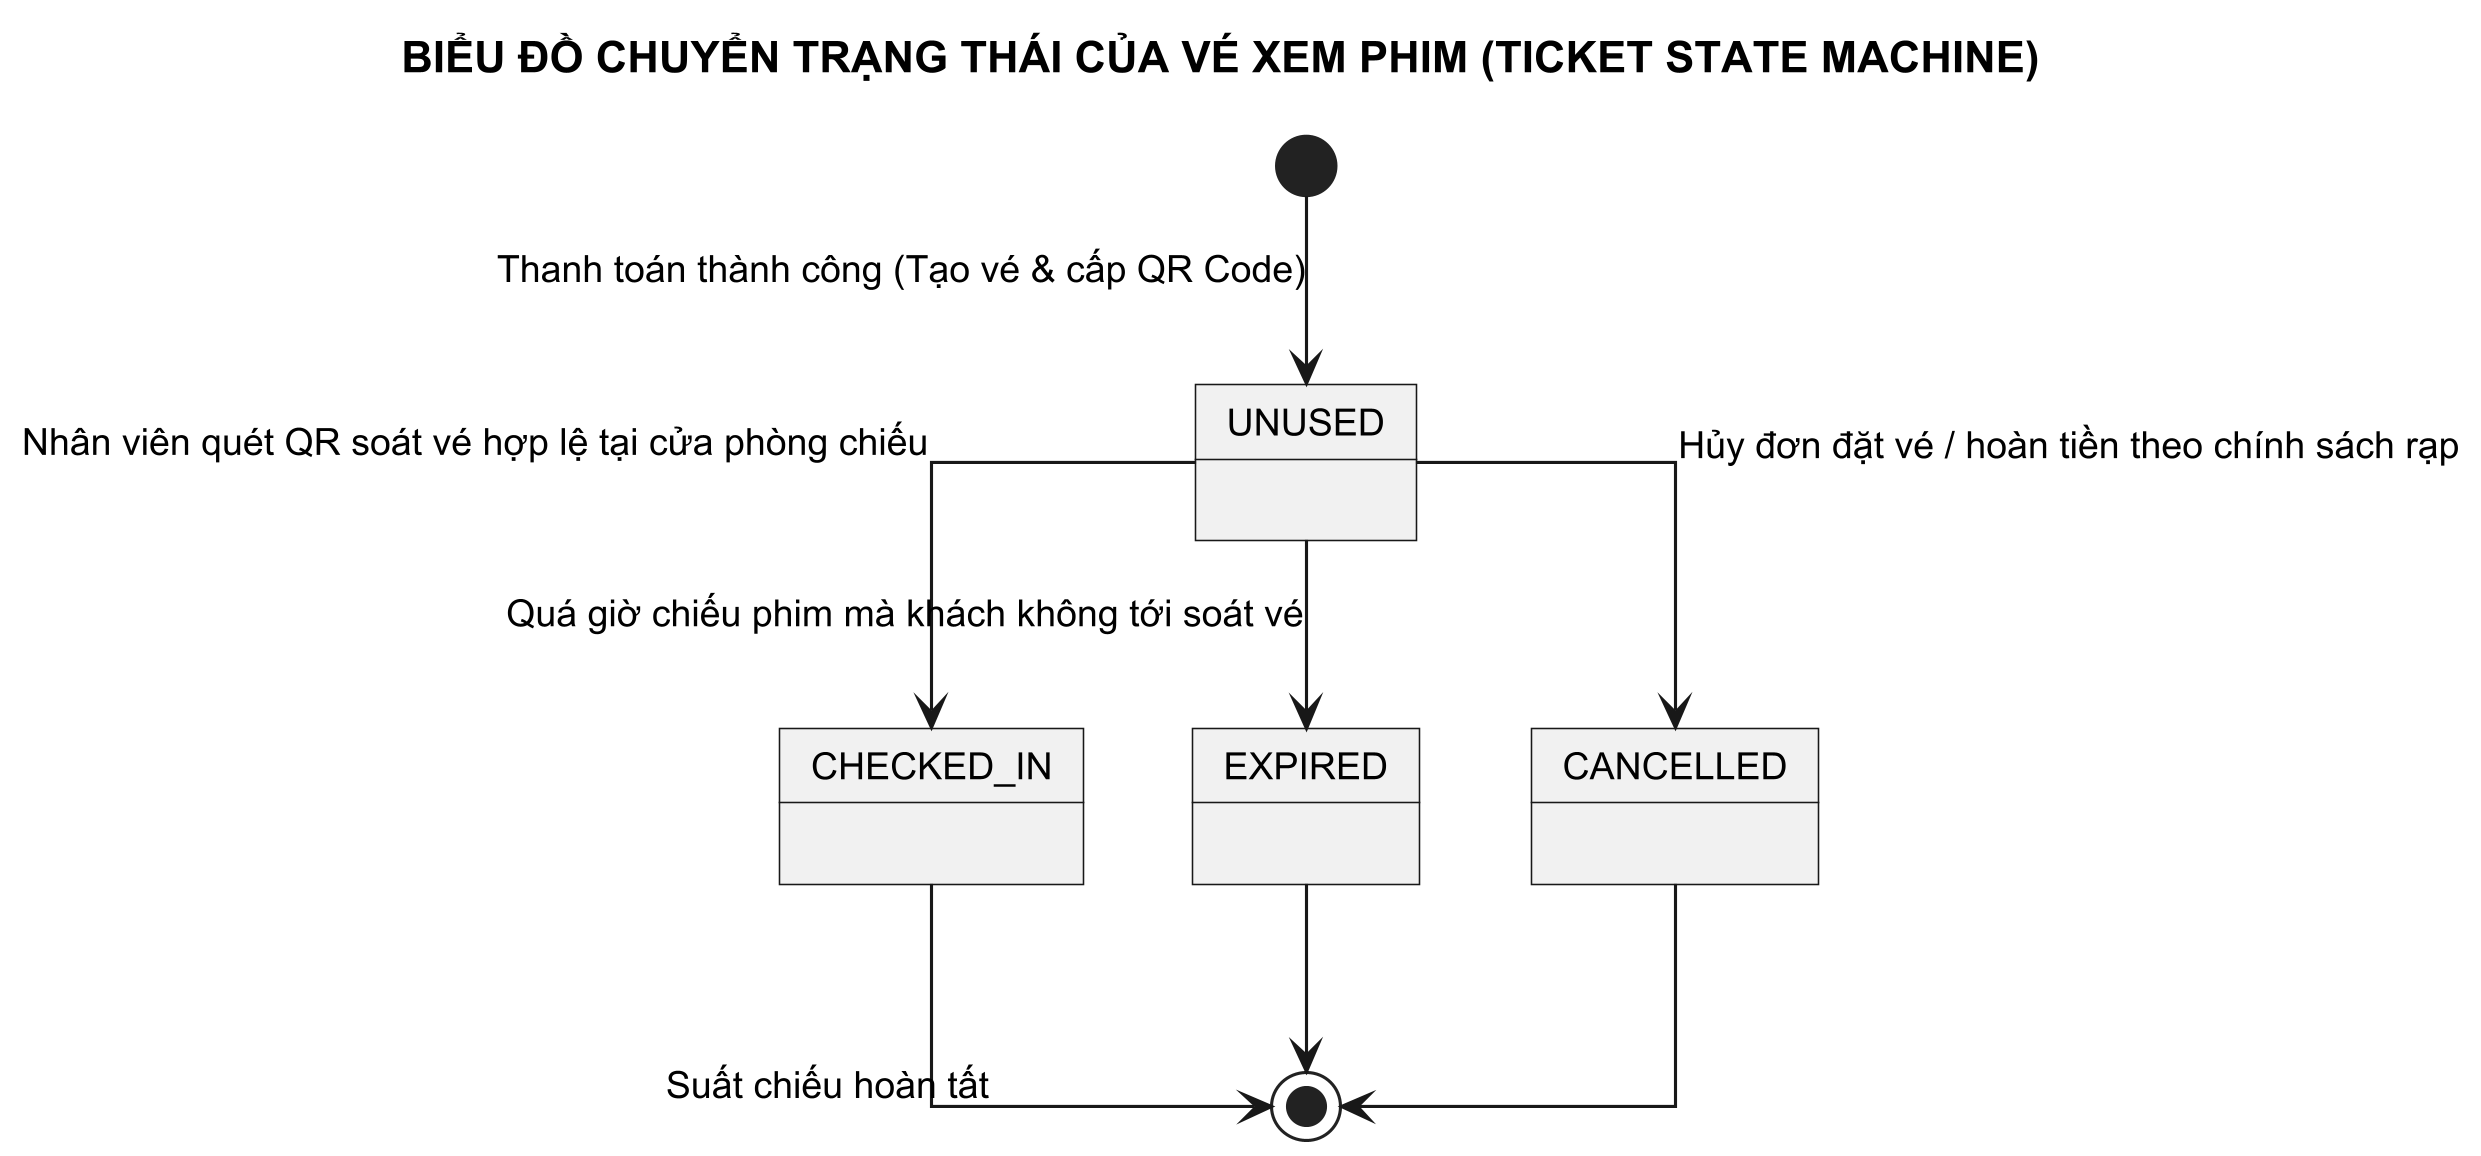

The diagram above was rendered by PlantUML. Its source (embedded in the PNG):
@startuml
skinparam monochrome true
skinparam shadowing false
skinparam defaultFontName "Arial"
skinparam defaultFontSize 12
skinparam linetype ortho
skinparam roundCorner 0
skinparam dpi 300

title BIỂU ĐỒ CHUYỂN TRẠNG THÁI CỦA VÉ XEM PHIM (TICKET STATE MACHINE)

[*] --> UNUSED : Thanh toán thành công (Tạo vé & cấp QR Code)

UNUSED --> CHECKED_IN : Nhân viên quét QR soát vé hợp lệ tại cửa phòng chiếu

UNUSED --> EXPIRED : Quá giờ chiếu phim mà khách không tới soát vé

UNUSED --> CANCELLED : Hủy đơn đặt vé / hoàn tiền theo chính sách rạp

CHECKED_IN --> [*] : Suất chiếu hoàn tất
EXPIRED --> [*]
CANCELLED --> [*]

@enduml